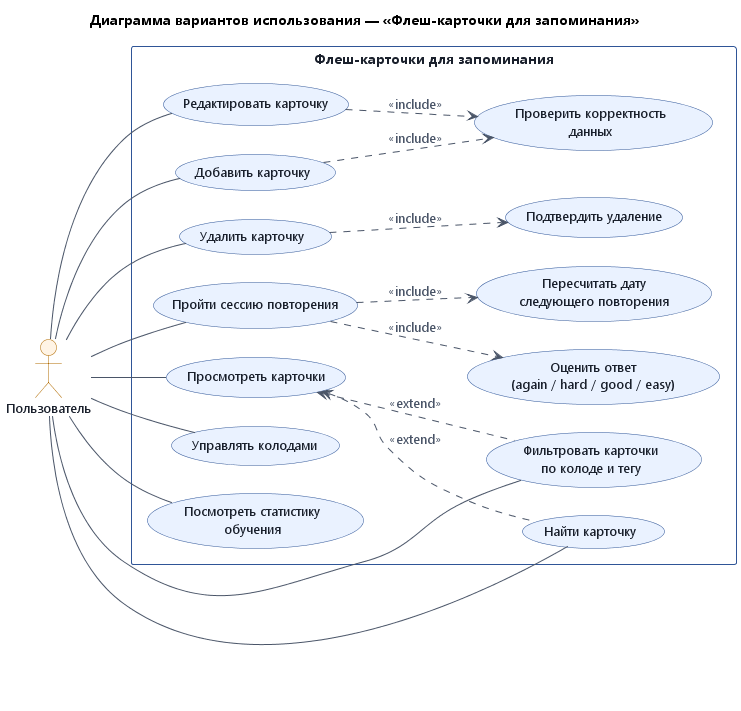

The diagram above was rendered by PlantUML. Its source (embedded in the PNG):
@startuml use_case_diagram
' ============================================================
' Лабораторная работа 5. Диаграмма вариантов использования
' Приложение: «Флеш-карточки для запоминания» (Anki-подобное)
' ============================================================

left to right direction
title Диаграмма вариантов использования — «Флеш-карточки для запоминания»

skinparam defaultFontName "Segoe UI"
skinparam shadowing false
skinparam packageStyle rectangle
skinparam nodesep 28
skinparam ranksep 45
skinparam ArrowColor #4A5568
skinparam ArrowFontColor #4A5568
skinparam usecase {
  BackgroundColor #EAF2FF
  BorderColor #2F5597
  FontColor #1A202C
  FontSize 13
}
skinparam rectangle {
  BackgroundColor #FFFFFF
  BorderColor #2F5597
  FontColor #1A202C
  FontSize 14
}
skinparam actor {
  BackgroundColor #FFF4E5
  BorderColor #B26B00
  FontColor #1A202C
  FontSize 13
}

actor "Пользователь" as User

rectangle "Флеш-карточки для запоминания" {

  ' --- Основные варианты использования ---
  usecase "Добавить карточку" as UC_ADD
  usecase "Просмотреть карточки" as UC_VIEW
  usecase "Редактировать карточку" as UC_EDIT
  usecase "Удалить карточку" as UC_DELETE
  usecase "Пройти сессию повторения" as UC_REVIEW
  usecase "Оценить ответ\n(again / hard / good / easy)" as UC_RATE
  usecase "Фильтровать карточки\nпо колоде и тегу" as UC_FILTER
  usecase "Найти карточку" as UC_SEARCH
  usecase "Управлять колодами" as UC_DECK
  usecase "Посмотреть статистику\nобучения" as UC_STATS

  ' --- Включаемые и расширяющие варианты ---
  usecase "Проверить корректность\nданных" as UC_VALIDATE
  usecase "Подтвердить удаление" as UC_CONFIRM
  usecase "Пересчитать дату\nследующего повторения" as UC_SCHEDULE
}

' --- Ассоциации актора с вариантами использования ---
User -- UC_ADD
User -- UC_VIEW
User -- UC_EDIT
User -- UC_DELETE
User -- UC_REVIEW
User -- UC_FILTER
User -- UC_SEARCH
User -- UC_DECK
User -- UC_STATS

' --- Отношения include: обязательное поведение ---
UC_ADD ..> UC_VALIDATE : <<include>>
UC_EDIT ..> UC_VALIDATE : <<include>>
UC_DELETE ..> UC_CONFIRM : <<include>>
UC_REVIEW ..> UC_RATE : <<include>>
UC_REVIEW ..> UC_SCHEDULE : <<include>>

' --- Отношения extend: необязательное расширение базового сценария ---
UC_VIEW <.. UC_FILTER : <<extend>>
UC_VIEW <.. UC_SEARCH : <<extend>>

@enduml